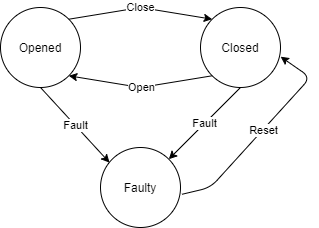

The diagram above was exported from draw.io. Its source (the exported page's mxGraphModel, read from the mxfile embedded in the PNG):
<mxGraphModel dx="865" dy="483" grid="1" gridSize="10" guides="1" tooltips="1" connect="1" arrows="1" fold="1" page="1" pageScale="1" pageWidth="850" pageHeight="1100" math="0" shadow="0">
  <root>
    <mxCell id="0" />
    <mxCell id="1" parent="0" />
    <mxCell id="9IiV1YFEc0BDC7AKBs9r-1" value="Opened" style="ellipse;whiteSpace=wrap;html=1;aspect=fixed;" vertex="1" parent="1">
      <mxGeometry x="200" y="150" width="80" height="80" as="geometry" />
    </mxCell>
    <mxCell id="9IiV1YFEc0BDC7AKBs9r-2" value="Closed" style="ellipse;whiteSpace=wrap;html=1;aspect=fixed;" vertex="1" parent="1">
      <mxGeometry x="400" y="150" width="80" height="80" as="geometry" />
    </mxCell>
    <mxCell id="9IiV1YFEc0BDC7AKBs9r-5" value="Faulty" style="ellipse;whiteSpace=wrap;html=1;aspect=fixed;" vertex="1" parent="1">
      <mxGeometry x="300" y="290" width="80" height="80" as="geometry" />
    </mxCell>
    <mxCell id="9IiV1YFEc0BDC7AKBs9r-12" value="" style="endArrow=classic;html=1;entryX=0;entryY=0;entryDx=0;entryDy=0;exitX=1;exitY=0;exitDx=0;exitDy=0;" edge="1" parent="1" source="9IiV1YFEc0BDC7AKBs9r-1" target="9IiV1YFEc0BDC7AKBs9r-2">
      <mxGeometry relative="1" as="geometry">
        <mxPoint x="280" y="190" as="sourcePoint" />
        <mxPoint x="380" y="190" as="targetPoint" />
        <Array as="points">
          <mxPoint x="340" y="150" />
        </Array>
      </mxGeometry>
    </mxCell>
    <mxCell id="9IiV1YFEc0BDC7AKBs9r-13" value="Close" style="edgeLabel;resizable=0;html=1;align=center;verticalAlign=middle;" connectable="0" vertex="1" parent="9IiV1YFEc0BDC7AKBs9r-12">
      <mxGeometry relative="1" as="geometry" />
    </mxCell>
    <mxCell id="9IiV1YFEc0BDC7AKBs9r-21" value="" style="endArrow=classic;html=1;exitX=0;exitY=1;exitDx=0;exitDy=0;entryX=1;entryY=1;entryDx=0;entryDy=0;" edge="1" parent="1" source="9IiV1YFEc0BDC7AKBs9r-2" target="9IiV1YFEc0BDC7AKBs9r-1">
      <mxGeometry relative="1" as="geometry">
        <mxPoint x="290" y="240" as="sourcePoint" />
        <mxPoint x="390" y="240" as="targetPoint" />
        <Array as="points">
          <mxPoint x="340" y="230" />
        </Array>
      </mxGeometry>
    </mxCell>
    <mxCell id="9IiV1YFEc0BDC7AKBs9r-22" value="Open" style="edgeLabel;resizable=0;html=1;align=center;verticalAlign=middle;" connectable="0" vertex="1" parent="9IiV1YFEc0BDC7AKBs9r-21">
      <mxGeometry relative="1" as="geometry" />
    </mxCell>
    <mxCell id="9IiV1YFEc0BDC7AKBs9r-23" value="" style="endArrow=classic;html=1;entryX=0.113;entryY=0.189;entryDx=0;entryDy=0;entryPerimeter=0;" edge="1" parent="1" target="9IiV1YFEc0BDC7AKBs9r-5">
      <mxGeometry relative="1" as="geometry">
        <mxPoint x="240" y="230" as="sourcePoint" />
        <mxPoint x="420" y="260" as="targetPoint" />
      </mxGeometry>
    </mxCell>
    <mxCell id="9IiV1YFEc0BDC7AKBs9r-24" value="Fault" style="edgeLabel;resizable=0;html=1;align=center;verticalAlign=middle;" connectable="0" vertex="1" parent="9IiV1YFEc0BDC7AKBs9r-23">
      <mxGeometry relative="1" as="geometry" />
    </mxCell>
    <mxCell id="9IiV1YFEc0BDC7AKBs9r-25" value="" style="endArrow=classic;html=1;entryX=1;entryY=0;entryDx=0;entryDy=0;" edge="1" parent="1" target="9IiV1YFEc0BDC7AKBs9r-5">
      <mxGeometry relative="1" as="geometry">
        <mxPoint x="440" y="230" as="sourcePoint" />
        <mxPoint x="420" y="260" as="targetPoint" />
      </mxGeometry>
    </mxCell>
    <mxCell id="9IiV1YFEc0BDC7AKBs9r-26" value="Fault" style="edgeLabel;resizable=0;html=1;align=center;verticalAlign=middle;" connectable="0" vertex="1" parent="9IiV1YFEc0BDC7AKBs9r-25">
      <mxGeometry relative="1" as="geometry" />
    </mxCell>
    <mxCell id="9IiV1YFEc0BDC7AKBs9r-27" value="" style="endArrow=classic;html=1;exitX=1.018;exitY=0.585;exitDx=0;exitDy=0;exitPerimeter=0;entryX=1.001;entryY=0.615;entryDx=0;entryDy=0;entryPerimeter=0;" edge="1" parent="1" source="9IiV1YFEc0BDC7AKBs9r-5" target="9IiV1YFEc0BDC7AKBs9r-2">
      <mxGeometry relative="1" as="geometry">
        <mxPoint x="320" y="260" as="sourcePoint" />
        <mxPoint x="420" y="260" as="targetPoint" />
        <Array as="points">
          <mxPoint x="410" y="330" />
          <mxPoint x="510" y="220" />
        </Array>
      </mxGeometry>
    </mxCell>
    <mxCell id="9IiV1YFEc0BDC7AKBs9r-28" value="Reset" style="edgeLabel;resizable=0;html=1;align=center;verticalAlign=middle;" connectable="0" vertex="1" parent="9IiV1YFEc0BDC7AKBs9r-27">
      <mxGeometry relative="1" as="geometry" />
    </mxCell>
  </root>
</mxGraphModel>